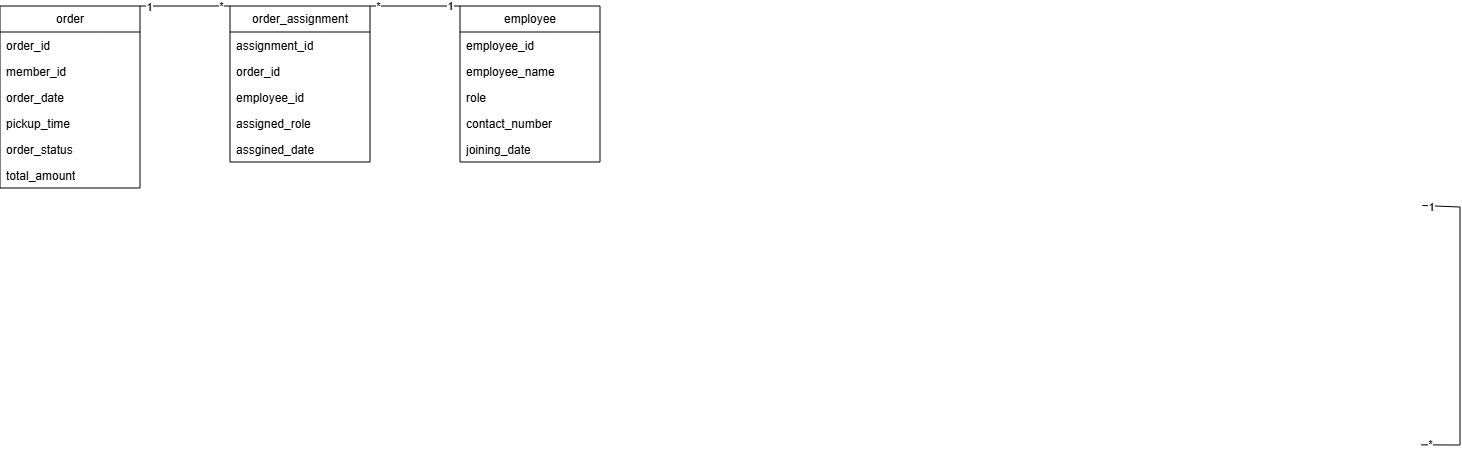

The diagram above was exported from draw.io. Its source (the exported page's mxGraphModel, read from the mxfile embedded in the PNG):
<mxGraphModel dx="1582" dy="341" grid="1" gridSize="10" guides="1" tooltips="1" connect="1" arrows="1" fold="1" page="1" pageScale="1" pageWidth="850" pageHeight="1100" background="#FFFFFF" math="0" shadow="0">
  <root>
    <mxCell id="0" />
    <mxCell id="1" parent="0" />
    <mxCell id="gI3598jHsiHv6Opp8Cuz-76" parent="1" style="swimlane;fontStyle=0;childLayout=stackLayout;horizontal=1;startSize=26;fillColor=none;horizontalStack=0;resizeParent=1;resizeParentMax=0;resizeLast=0;collapsible=1;marginBottom=0;whiteSpace=wrap;html=1;" value="order" vertex="1">
      <mxGeometry height="182" width="140" x="-700" y="120" as="geometry" />
    </mxCell>
    <mxCell id="gI3598jHsiHv6Opp8Cuz-77" parent="gI3598jHsiHv6Opp8Cuz-76" style="text;strokeColor=none;fillColor=none;align=left;verticalAlign=top;spacingLeft=4;spacingRight=4;overflow=hidden;rotatable=0;points=[[0,0.5],[1,0.5]];portConstraint=eastwest;whiteSpace=wrap;html=1;" value="order_id" vertex="1">
      <mxGeometry height="26" width="140" y="26" as="geometry" />
    </mxCell>
    <mxCell id="gI3598jHsiHv6Opp8Cuz-78" parent="gI3598jHsiHv6Opp8Cuz-76" style="text;strokeColor=none;fillColor=none;align=left;verticalAlign=top;spacingLeft=4;spacingRight=4;overflow=hidden;rotatable=0;points=[[0,0.5],[1,0.5]];portConstraint=eastwest;whiteSpace=wrap;html=1;" value="member_id" vertex="1">
      <mxGeometry height="26" width="140" y="52" as="geometry" />
    </mxCell>
    <mxCell id="gI3598jHsiHv6Opp8Cuz-79" parent="gI3598jHsiHv6Opp8Cuz-76" style="text;strokeColor=none;fillColor=none;align=left;verticalAlign=top;spacingLeft=4;spacingRight=4;overflow=hidden;rotatable=0;points=[[0,0.5],[1,0.5]];portConstraint=eastwest;whiteSpace=wrap;html=1;" value="order_date&lt;span style=&quot;white-space: pre;&quot;&gt;&#09;&lt;/span&gt;" vertex="1">
      <mxGeometry height="26" width="140" y="78" as="geometry" />
    </mxCell>
    <mxCell id="gI3598jHsiHv6Opp8Cuz-80" parent="gI3598jHsiHv6Opp8Cuz-76" style="text;strokeColor=none;fillColor=none;align=left;verticalAlign=top;spacingLeft=4;spacingRight=4;overflow=hidden;rotatable=0;points=[[0,0.5],[1,0.5]];portConstraint=eastwest;whiteSpace=wrap;html=1;" value="pickup_time" vertex="1">
      <mxGeometry height="26" width="140" y="104" as="geometry" />
    </mxCell>
    <mxCell id="gI3598jHsiHv6Opp8Cuz-81" parent="gI3598jHsiHv6Opp8Cuz-76" style="text;strokeColor=none;fillColor=none;align=left;verticalAlign=top;spacingLeft=4;spacingRight=4;overflow=hidden;rotatable=0;points=[[0,0.5],[1,0.5]];portConstraint=eastwest;whiteSpace=wrap;html=1;" value="order_status" vertex="1">
      <mxGeometry height="26" width="140" y="130" as="geometry" />
    </mxCell>
    <mxCell id="gI3598jHsiHv6Opp8Cuz-82" parent="gI3598jHsiHv6Opp8Cuz-76" style="text;strokeColor=none;fillColor=none;align=left;verticalAlign=top;spacingLeft=4;spacingRight=4;overflow=hidden;rotatable=0;points=[[0,0.5],[1,0.5]];portConstraint=eastwest;whiteSpace=wrap;html=1;" value="total_amount&lt;div&gt;&lt;br&gt;&lt;/div&gt;" vertex="1">
      <mxGeometry height="26" width="140" y="156" as="geometry" />
    </mxCell>
    <mxCell id="gI3598jHsiHv6Opp8Cuz-148" parent="1" style="swimlane;fontStyle=0;childLayout=stackLayout;horizontal=1;startSize=26;fillColor=none;horizontalStack=0;resizeParent=1;resizeParentMax=0;resizeLast=0;collapsible=1;marginBottom=0;whiteSpace=wrap;html=1;" value="employee" vertex="1">
      <mxGeometry height="156" width="140" x="-240" y="120" as="geometry" />
    </mxCell>
    <mxCell id="gI3598jHsiHv6Opp8Cuz-149" parent="gI3598jHsiHv6Opp8Cuz-148" style="text;strokeColor=none;fillColor=none;align=left;verticalAlign=top;spacingLeft=4;spacingRight=4;overflow=hidden;rotatable=0;points=[[0,0.5],[1,0.5]];portConstraint=eastwest;whiteSpace=wrap;html=1;" value="employee_id" vertex="1">
      <mxGeometry height="26" width="140" y="26" as="geometry" />
    </mxCell>
    <mxCell id="gI3598jHsiHv6Opp8Cuz-150" parent="gI3598jHsiHv6Opp8Cuz-148" style="text;strokeColor=none;fillColor=none;align=left;verticalAlign=top;spacingLeft=4;spacingRight=4;overflow=hidden;rotatable=0;points=[[0,0.5],[1,0.5]];portConstraint=eastwest;whiteSpace=wrap;html=1;" value="employee_name" vertex="1">
      <mxGeometry height="26" width="140" y="52" as="geometry" />
    </mxCell>
    <mxCell id="gI3598jHsiHv6Opp8Cuz-151" parent="gI3598jHsiHv6Opp8Cuz-148" style="text;strokeColor=none;fillColor=none;align=left;verticalAlign=top;spacingLeft=4;spacingRight=4;overflow=hidden;rotatable=0;points=[[0,0.5],[1,0.5]];portConstraint=eastwest;whiteSpace=wrap;html=1;" value="role" vertex="1">
      <mxGeometry height="26" width="140" y="78" as="geometry" />
    </mxCell>
    <mxCell id="gI3598jHsiHv6Opp8Cuz-152" parent="gI3598jHsiHv6Opp8Cuz-148" style="text;strokeColor=none;fillColor=none;align=left;verticalAlign=top;spacingLeft=4;spacingRight=4;overflow=hidden;rotatable=0;points=[[0,0.5],[1,0.5]];portConstraint=eastwest;whiteSpace=wrap;html=1;" value="contact_number" vertex="1">
      <mxGeometry height="26" width="140" y="104" as="geometry" />
    </mxCell>
    <mxCell id="gI3598jHsiHv6Opp8Cuz-153" parent="gI3598jHsiHv6Opp8Cuz-148" style="text;strokeColor=none;fillColor=none;align=left;verticalAlign=top;spacingLeft=4;spacingRight=4;overflow=hidden;rotatable=0;points=[[0,0.5],[1,0.5]];portConstraint=eastwest;whiteSpace=wrap;html=1;" value="joining_date" vertex="1">
      <mxGeometry height="26" width="140" y="130" as="geometry" />
    </mxCell>
    <mxCell id="gI3598jHsiHv6Opp8Cuz-158" parent="1" style="swimlane;fontStyle=0;childLayout=stackLayout;horizontal=1;startSize=26;fillColor=none;horizontalStack=0;resizeParent=1;resizeParentMax=0;resizeLast=0;collapsible=1;marginBottom=0;whiteSpace=wrap;html=1;" value="order_assignment" vertex="1">
      <mxGeometry height="156" width="140" x="-470" y="120" as="geometry" />
    </mxCell>
    <mxCell id="gI3598jHsiHv6Opp8Cuz-159" parent="gI3598jHsiHv6Opp8Cuz-158" style="text;strokeColor=none;fillColor=none;align=left;verticalAlign=top;spacingLeft=4;spacingRight=4;overflow=hidden;rotatable=0;points=[[0,0.5],[1,0.5]];portConstraint=eastwest;whiteSpace=wrap;html=1;" value="assignment_id" vertex="1">
      <mxGeometry height="26" width="140" y="26" as="geometry" />
    </mxCell>
    <mxCell id="gI3598jHsiHv6Opp8Cuz-160" parent="gI3598jHsiHv6Opp8Cuz-158" style="text;strokeColor=none;fillColor=none;align=left;verticalAlign=top;spacingLeft=4;spacingRight=4;overflow=hidden;rotatable=0;points=[[0,0.5],[1,0.5]];portConstraint=eastwest;whiteSpace=wrap;html=1;" value="order_id" vertex="1">
      <mxGeometry height="26" width="140" y="52" as="geometry" />
    </mxCell>
    <mxCell id="gI3598jHsiHv6Opp8Cuz-161" parent="gI3598jHsiHv6Opp8Cuz-158" style="text;strokeColor=none;fillColor=none;align=left;verticalAlign=top;spacingLeft=4;spacingRight=4;overflow=hidden;rotatable=0;points=[[0,0.5],[1,0.5]];portConstraint=eastwest;whiteSpace=wrap;html=1;" value="employee_id" vertex="1">
      <mxGeometry height="26" width="140" y="78" as="geometry" />
    </mxCell>
    <mxCell id="gI3598jHsiHv6Opp8Cuz-162" parent="gI3598jHsiHv6Opp8Cuz-158" style="text;strokeColor=none;fillColor=none;align=left;verticalAlign=top;spacingLeft=4;spacingRight=4;overflow=hidden;rotatable=0;points=[[0,0.5],[1,0.5]];portConstraint=eastwest;whiteSpace=wrap;html=1;" value="assigned_role" vertex="1">
      <mxGeometry height="26" width="140" y="104" as="geometry" />
    </mxCell>
    <mxCell id="gI3598jHsiHv6Opp8Cuz-163" parent="gI3598jHsiHv6Opp8Cuz-158" style="text;strokeColor=none;fillColor=none;align=left;verticalAlign=top;spacingLeft=4;spacingRight=4;overflow=hidden;rotatable=0;points=[[0,0.5],[1,0.5]];portConstraint=eastwest;whiteSpace=wrap;html=1;" value="assgined_date" vertex="1">
      <mxGeometry height="26" width="140" y="130" as="geometry" />
    </mxCell>
    <mxCell id="gI3598jHsiHv6Opp8Cuz-185" edge="1" parent="1" style="endArrow=none;html=1;rounded=0;entryX=1.017;entryY=0.072;entryDx=0;entryDy=0;entryPerimeter=0;exitX=1.008;exitY=0.099;exitDx=0;exitDy=0;exitPerimeter=0;" value="">
      <mxGeometry height="50" relative="1" width="50" as="geometry">
        <Array as="points">
          <mxPoint x="760" y="559" />
          <mxPoint x="760" y="321" />
        </Array>
        <mxPoint x="721.1200000000003" y="558.8700000000001" as="sourcePoint" />
        <mxPoint x="722.3800000000006" y="319.48799999999983" as="targetPoint" />
      </mxGeometry>
    </mxCell>
    <mxCell id="gI3598jHsiHv6Opp8Cuz-211" connectable="0" parent="gI3598jHsiHv6Opp8Cuz-185" style="edgeLabel;html=1;align=center;verticalAlign=middle;resizable=0;points=[];" value="1" vertex="1">
      <mxGeometry relative="1" x="0.8845" y="1" as="geometry">
        <mxPoint x="-10" as="offset" />
      </mxGeometry>
    </mxCell>
    <mxCell id="gI3598jHsiHv6Opp8Cuz-212" connectable="0" parent="gI3598jHsiHv6Opp8Cuz-185" style="edgeLabel;html=1;align=center;verticalAlign=middle;resizable=0;points=[];" value="*" vertex="1">
      <mxGeometry relative="1" x="-0.8294" y="1" as="geometry">
        <mxPoint x="-18" as="offset" />
      </mxGeometry>
    </mxCell>
    <mxCell id="Y7ScPnq_AAabIEbql1Em-1" edge="1" parent="1" source="gI3598jHsiHv6Opp8Cuz-76" style="endArrow=none;html=1;rounded=0;exitX=1;exitY=0;exitDx=0;exitDy=0;entryX=0;entryY=0;entryDx=0;entryDy=0;" target="gI3598jHsiHv6Opp8Cuz-158" value="">
      <mxGeometry height="50" relative="1" width="50" as="geometry">
        <mxPoint x="-440" y="300" as="sourcePoint" />
        <mxPoint x="-390" y="250" as="targetPoint" />
      </mxGeometry>
    </mxCell>
    <mxCell id="Y7ScPnq_AAabIEbql1Em-3" connectable="0" parent="Y7ScPnq_AAabIEbql1Em-1" style="edgeLabel;html=1;align=center;verticalAlign=middle;resizable=0;points=[];" value="1" vertex="1">
      <mxGeometry relative="1" x="-0.793" y="-1" as="geometry">
        <mxPoint as="offset" />
      </mxGeometry>
    </mxCell>
    <mxCell id="Y7ScPnq_AAabIEbql1Em-4" connectable="0" parent="Y7ScPnq_AAabIEbql1Em-1" style="edgeLabel;html=1;align=center;verticalAlign=middle;resizable=0;points=[];" value="*" vertex="1">
      <mxGeometry relative="1" x="0.7943" as="geometry">
        <mxPoint as="offset" />
      </mxGeometry>
    </mxCell>
    <mxCell id="Y7ScPnq_AAabIEbql1Em-2" edge="1" parent="1" source="gI3598jHsiHv6Opp8Cuz-158" style="endArrow=none;html=1;rounded=0;exitX=1;exitY=0;exitDx=0;exitDy=0;entryX=0;entryY=0;entryDx=0;entryDy=0;" target="gI3598jHsiHv6Opp8Cuz-148" value="">
      <mxGeometry height="50" relative="1" width="50" as="geometry">
        <mxPoint x="-440" y="300" as="sourcePoint" />
        <mxPoint x="-390" y="250" as="targetPoint" />
      </mxGeometry>
    </mxCell>
    <mxCell id="Y7ScPnq_AAabIEbql1Em-5" connectable="0" parent="Y7ScPnq_AAabIEbql1Em-2" style="edgeLabel;html=1;align=center;verticalAlign=middle;resizable=0;points=[];" value="*" vertex="1">
      <mxGeometry relative="1" x="-0.8248" as="geometry">
        <mxPoint as="offset" />
      </mxGeometry>
    </mxCell>
    <mxCell id="Y7ScPnq_AAabIEbql1Em-6" connectable="0" parent="Y7ScPnq_AAabIEbql1Em-2" style="edgeLabel;html=1;align=center;verticalAlign=middle;resizable=0;points=[];" value="1" vertex="1">
      <mxGeometry relative="1" x="0.7752" as="geometry">
        <mxPoint as="offset" />
      </mxGeometry>
    </mxCell>
  </root>
</mxGraphModel>